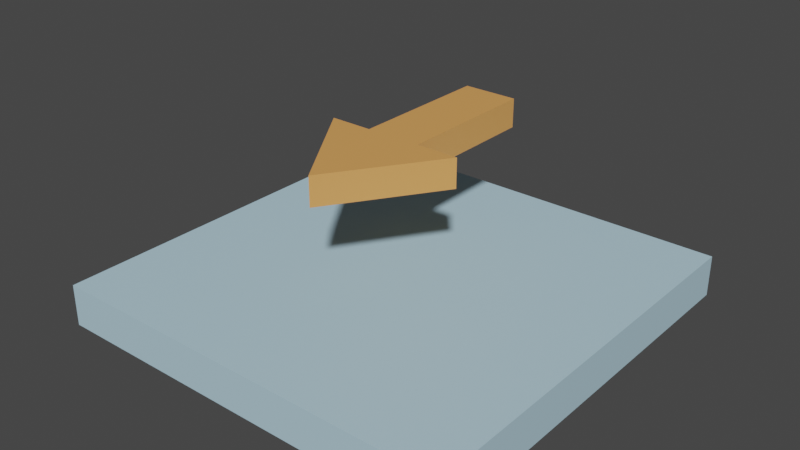 # Source: hologram.blend  (saved by Blender 3.0.42; exported with 4.5.12 LTS)
import bpy
from mathutils import Matrix  # noqa: F401  (used for matrix-valued properties, if any)

bpy.ops.wm.read_factory_settings(use_empty=True)
scene = bpy.context.scene
scene.name = 'Scene'

# ---- collections
col_collection = bpy.data.collections.new('Collection'); scene.collection.children.link(col_collection)

# ---- materials (node trees are filled in below, after node groups)
mat_base = bpy.data.materials.new('Base')
mat_base.use_transparent_shadow = False
mat_arrow = bpy.data.materials.new('Arrow')
mat_arrow.use_transparent_shadow = False

# ---- material node trees
mat_base.use_nodes = True; mat_base.node_tree.nodes.clear()
_N = mat_base.node_tree.nodes; _L = mat_base.node_tree.links
n0 = _N.new('ShaderNodeBsdfPrincipled'); n0.name = 'Principled BSDF'; n0.location = (10, 300)
n0.distribution = 'GGX'
n0.subsurface_method = 'RANDOM_WALK_SKIN'
n0.inputs[0].default_value = (0.47, 0.6877, 0.8, 1.0)
n0.inputs[3].default_value = 1.45
n0.inputs[27].default_value = (0.0, 0.0, 0.0, 1.0)
n0.inputs[28].default_value = 1.0
n1 = _N.new('ShaderNodeOutputMaterial'); n1.name = 'Material Output'; n1.location = (300, 300)
_L.new(n0.outputs[0], n1.inputs[0])
n1.is_active_output = True
mat_arrow.use_nodes = True; mat_arrow.node_tree.nodes.clear()
_N = mat_arrow.node_tree.nodes; _L = mat_arrow.node_tree.links
n0 = _N.new('ShaderNodeBsdfPrincipled'); n0.name = 'Principled BSDF'; n0.location = (10, 300)
n0.distribution = 'GGX'
n0.subsurface_method = 'RANDOM_WALK_SKIN'
n0.inputs[0].default_value = (0.8, 0.3642, 0.106, 1.0)
n0.inputs[3].default_value = 1.45
n0.inputs[27].default_value = (0.0, 0.0, 0.0, 1.0)
n0.inputs[28].default_value = 1.0
n1 = _N.new('ShaderNodeOutputMaterial'); n1.name = 'Material Output'; n1.location = (300, 300)
_L.new(n0.outputs[0], n1.inputs[0])
n1.is_active_output = True

# ---- world
world_world = bpy.data.worlds.new('World'); scene.world = world_world
world_world.use_nodes = True; world_world.node_tree.nodes.clear()
_N = world_world.node_tree.nodes; _L = world_world.node_tree.links
n0 = _N.new('ShaderNodeOutputWorld'); n0.name = 'World Output'; n0.location = (300, 300)
n1 = _N.new('ShaderNodeBackground'); n1.name = 'Background'; n1.location = (10, 300)
n1.inputs[0].default_value = (0.05088, 0.05088, 0.05088, 1.0)
_L.new(n1.outputs[0], n0.inputs[0])
n0.is_active_output = True
world_world.color = (0.05088, 0.05088, 0.05088)
world_world.use_sun_shadow = False
world_world.sun_shadow_jitter_overblur = 0.0

# ---- meshes
me_cube_001 = bpy.data.meshes.new('Cube.001')
me_cube_001.from_pydata([(-1.0, -1.0, -1.0), (-1.0, -1.0, 1.0), (-1.0, 1.0, -1.0), (-1.0, 1.0, 1.0), (1.0, -1.0, -1.0), (1.0, -1.0, 1.0), (1.0, 1.0, -1.0), (1.0, 1.0, 1.0)], [], [(0, 1, 3, 2), (2, 3, 7, 6), (6, 7, 5, 4), (4, 5, 1, 0), (2, 6, 4, 0), (7, 3, 1, 5)])
_uv = me_cube_001.uv_layers.new(name='UVMap')
_uv.uv.foreach_set('vector', [0.375, 0.0, 0.625, 0.0, 0.625, 0.25, 0.375, 0.25, 0.375, 0.25, 0.625, 0.25, 0.625, 0.5, 0.375, 0.5, 0.375, 0.5, 0.625, 0.5, 0.625, 0.75, 0.375, 0.75, 0.375, 0.75, 0.625, 0.75, 0.625, 1.0, 0.375, 1.0, 0.125, 0.5, 0.375, 0.5, 0.375, 0.75, 0.125, 0.75, 0.625, 0.5, 0.875, 0.5, 0.875, 0.75, 0.625, 0.75])
me_cube_001.materials.append(mat_base)
me_cube_001.use_remesh_fix_poles = True
me_cube_001.use_remesh_preserve_attributes = False
me_cube_001.update()
me_plane = bpy.data.meshes.new('Plane')
me_plane.from_pydata([(-0.8065, -0.3633, 0.0), (0.8065, -0.3633, 0.0), (-0.8065, 1.637, 0.0), (0.8065, 1.637, 0.0), (-2.052, -0.3633, 0.0), (2.052, -0.3633, 0.0), (0.0, -1.82, 0.0)], [], [(0, 1, 3, 2), (1, 0, 4, 5), (5, 4, 6)])
_uv = me_plane.uv_layers.new(name='UVMap')
_uv.uv.foreach_set('vector', [0.0, 0.0, 1.0, 0.0, 1.0, 1.0, 0.0, 1.0, 1.0, 0.0, 0.0, 0.0, 0.0, 0.0, 1.0, 0.0, 1.0, 0.0, 0.0, 0.0, 1.0, 0.0])
me_plane.materials.append(mat_arrow)
me_plane.use_remesh_fix_poles = True
me_plane.use_remesh_preserve_attributes = False
me_plane.update()

# ---- objects
ob_cube = bpy.data.objects.new('Cube', me_cube_001)
ob_plane = bpy.data.objects.new('Plane', me_plane)

# ---- transforms, parenting, visibility, modifiers, constraints
ob_cube.location = (0.0, 0.0, 0.1)
ob_cube.scale = (1.0, 1.0, 0.1)
_vg = ob_cube.vertex_groups.new(name='Bone')
ob_plane.location = (0.0, 0.07854, 0.8514)
ob_plane.scale = (0.1612, 0.3425, 0.1612)
_vg = ob_plane.vertex_groups.new(name='Bone')
_m = ob_plane.modifiers.new('Solidify', 'SOLIDIFY')
_m.thickness = 0.85

# ---- collection membership
col_collection.objects.link(ob_cube)
col_collection.objects.link(ob_plane)

# ---- scene / render settings (as saved in the file)
scene.frame_start = 1; scene.frame_end = 120; scene.frame_set(56)
scene.render.engine = 'BLENDER_EEVEE_NEXT'
scene.cycles.sampling_pattern = 'TABULATED_SOBOL'
scene.cycles.use_light_tree = False
scene.view_settings.view_transform = 'Filmic'
bpy.context.view_layer.update()

# ---- added for rendering (the .blend has no active camera and no usable light): camera, sun
cam_auto = bpy.data.cameras.new('AutoCamera')
cam_auto.lens = 50.0
cam_auto.sensor_width = 36.0
cam_auto.clip_end = 1000.0
ob_auto_camera = bpy.data.objects.new('AutoCamera', cam_auto)
scene.collection.objects.link(ob_auto_camera)
ob_auto_camera.location = (2.73292, -3.2795, 2.61203)
ob_auto_camera.rotation_euler = (1.09748, -7.21219e-08, 0.694738)
scene.camera = ob_auto_camera
light_auto_sun = bpy.data.lights.new('AutoSun', 'SUN')
light_auto_sun.energy = 3.0
light_auto_sun.angle = 0.0523599
ob_auto_sun = bpy.data.objects.new('AutoSun', light_auto_sun)
scene.collection.objects.link(ob_auto_sun)
ob_auto_sun.rotation_euler = (0.872665, 0.174533, 0.523599)
bpy.context.view_layer.update()
